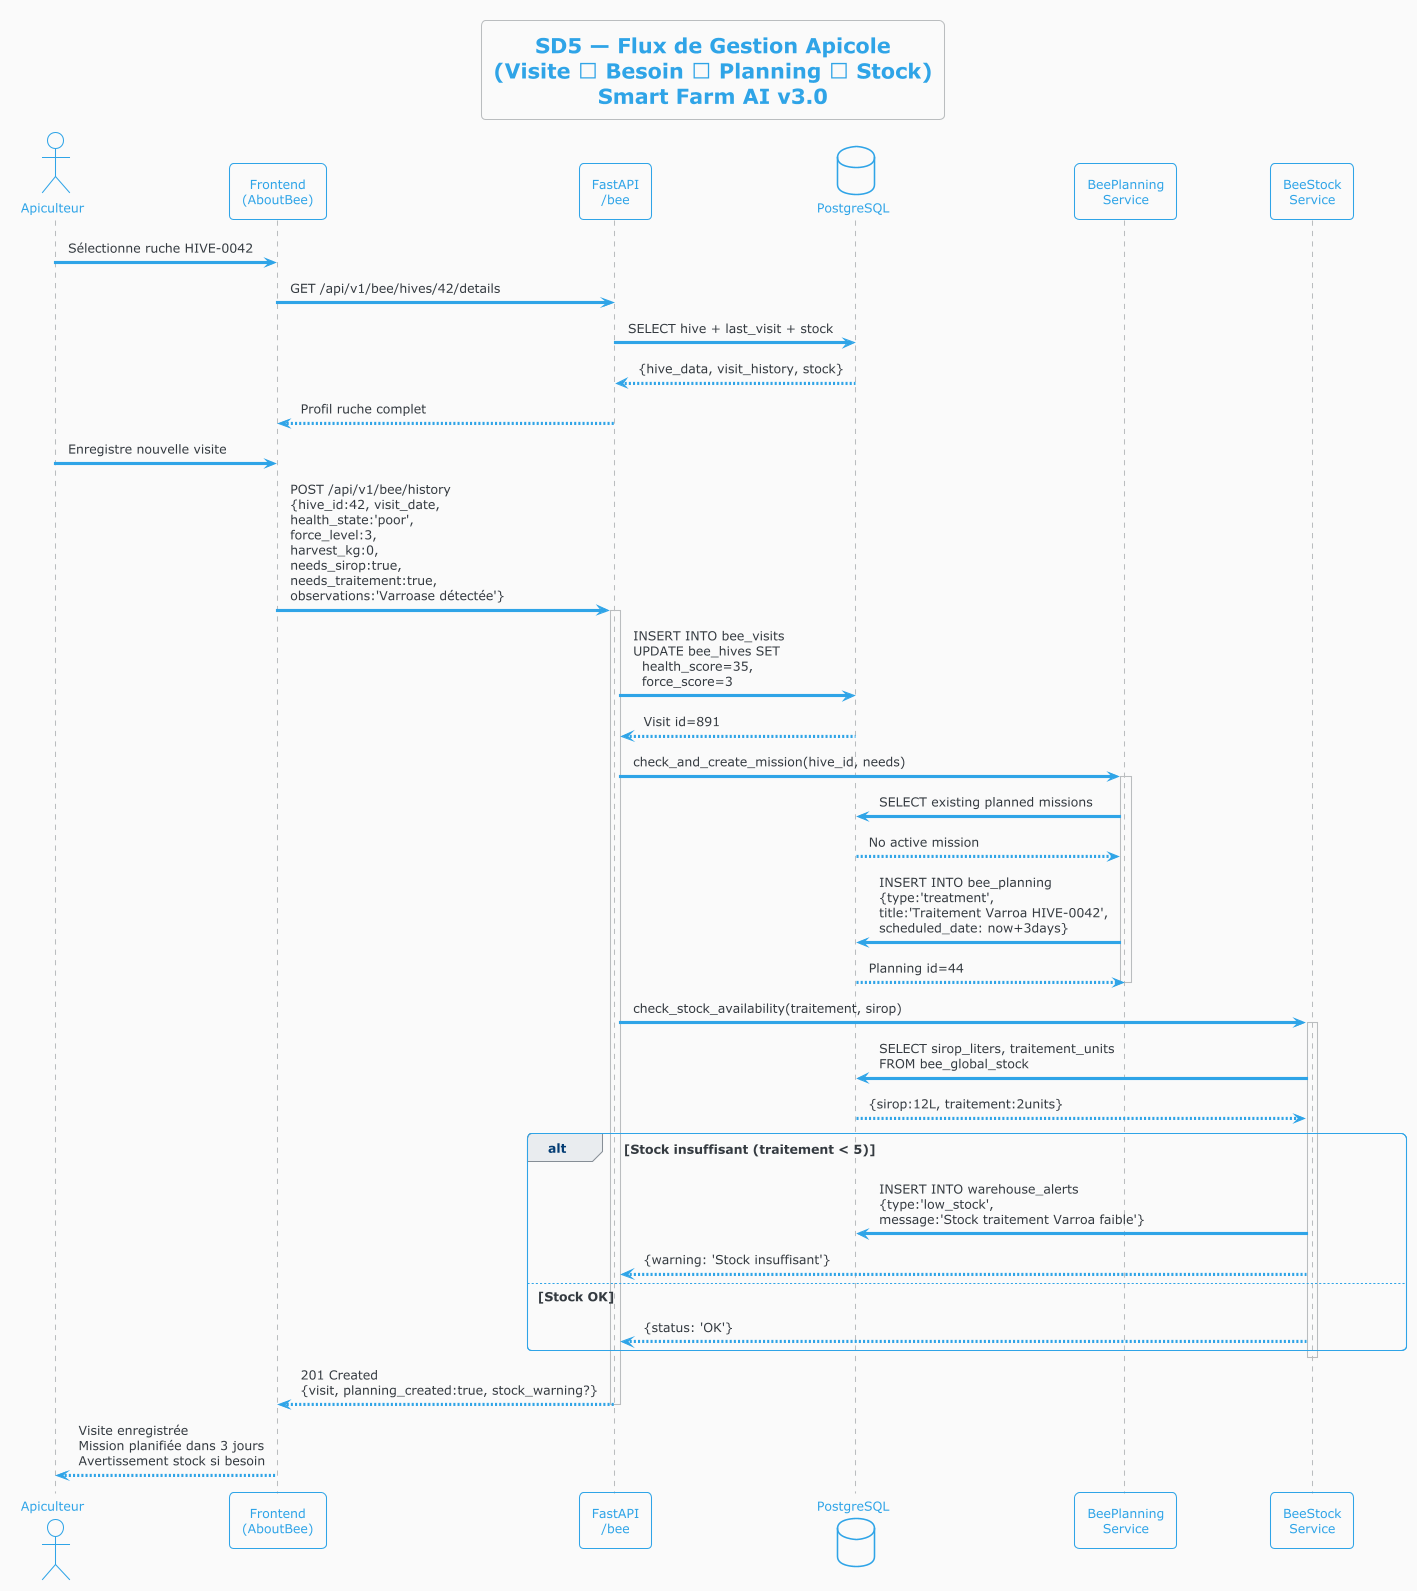

The diagram above was rendered by PlantUML. Its source (embedded in the PNG):
@startuml FARM_AI_Sequence_BeeWorkflow
!theme cerulean-outline
skinparam backgroundColor #FAFAFA

title SD5 — Flux de Gestion Apicole\n(Visite → Besoin → Planning → Stock)\nSmart Farm AI v3.0

actor "Apiculteur" as Beekeeper
participant "Frontend\n(AboutBee)" as FE
participant "FastAPI\n/bee" as API
database "PostgreSQL" as DB
participant "BeePlanning\nService" as PlanSvc
participant "BeeStock\nService" as StockSvc

Beekeeper -> FE : Sélectionne ruche HIVE-0042
FE -> API : GET /api/v1/bee/hives/42/details
API -> DB : SELECT hive + last_visit + stock
DB --> API : {hive_data, visit_history, stock}
API --> FE : Profil ruche complet

Beekeeper -> FE : Enregistre nouvelle visite
FE -> API : POST /api/v1/bee/history\n{hive_id:42, visit_date,\nhealth_state:'poor',\nforce_level:3,\nharvest_kg:0,\nneeds_sirop:true,\nneeds_traitement:true,\nobservations:'Varroase détectée'}
activate API

API -> DB : INSERT INTO bee_visits\nUPDATE bee_hives SET\n  health_score=35,\n  force_score=3
DB --> API : Visit id=891

API -> PlanSvc : check_and_create_mission(hive_id, needs)
activate PlanSvc
PlanSvc -> DB : SELECT existing planned missions
DB --> PlanSvc : No active mission
PlanSvc -> DB : INSERT INTO bee_planning\n{type:'treatment',\ntitle:'Traitement Varroa HIVE-0042',\nscheduled_date: now+3days}
DB --> PlanSvc : Planning id=44
deactivate PlanSvc

API -> StockSvc : check_stock_availability(traitement, sirop)
activate StockSvc
StockSvc -> DB : SELECT sirop_liters, traitement_units\nFROM bee_global_stock
DB --> StockSvc : {sirop:12L, traitement:2units}

alt Stock insuffisant (traitement < 5)
  StockSvc -> DB : INSERT INTO warehouse_alerts\n{type:'low_stock',\nmessage:'Stock traitement Varroa faible'}
  StockSvc --> API : {warning: 'Stock insuffisant'}
else Stock OK
  StockSvc --> API : {status: 'OK'}
end
deactivate StockSvc

API --> FE : 201 Created\n{visit, planning_created:true, stock_warning?}
deactivate API

FE --> Beekeeper : Visite enregistrée\nMission planifiée dans 3 jours\nAvertissement stock si besoin

@enduml